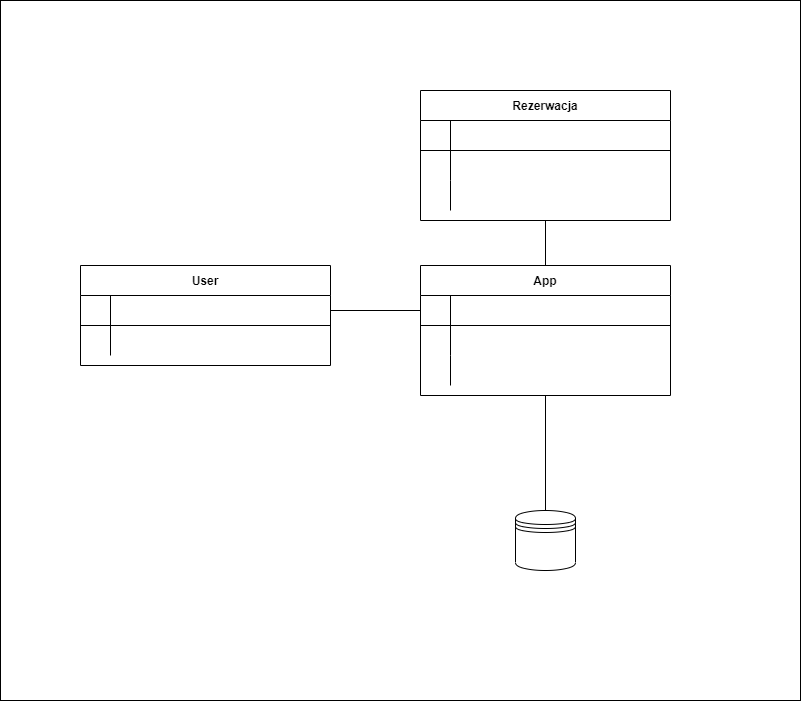

The diagram above was exported from draw.io. Its source (the exported page's mxGraphModel, read from the mxfile embedded in the PNG):
<mxGraphModel dx="1381" dy="764" grid="1" gridSize="10" guides="1" tooltips="1" connect="1" arrows="1" fold="1" page="1" pageScale="1" pageWidth="850" pageHeight="1100" math="0" shadow="0" extFonts="Permanent Marker^https://fonts.googleapis.com/css?family=Permanent+Marker">
  <root>
    <mxCell id="0" />
    <mxCell id="1" parent="0" />
    <mxCell id="CKtnH7q6dzbXmiS0pR6x-1" value="" style="rounded=0;whiteSpace=wrap;html=1;" vertex="1" parent="1">
      <mxGeometry x="20" y="30" width="800" height="700" as="geometry" />
    </mxCell>
    <mxCell id="C-vyLk0tnHw3VtMMgP7b-2" value="Rezerwacja" style="shape=table;startSize=30;container=1;collapsible=1;childLayout=tableLayout;fixedRows=1;rowLines=0;fontStyle=1;align=center;resizeLast=1;" parent="1" vertex="1">
      <mxGeometry x="440" y="120" width="250" height="130" as="geometry" />
    </mxCell>
    <mxCell id="C-vyLk0tnHw3VtMMgP7b-3" value="" style="shape=partialRectangle;collapsible=0;dropTarget=0;pointerEvents=0;fillColor=none;points=[[0,0.5],[1,0.5]];portConstraint=eastwest;top=0;left=0;right=0;bottom=1;" parent="C-vyLk0tnHw3VtMMgP7b-2" vertex="1">
      <mxGeometry y="30" width="250" height="30" as="geometry" />
    </mxCell>
    <mxCell id="C-vyLk0tnHw3VtMMgP7b-4" value="" style="shape=partialRectangle;overflow=hidden;connectable=0;fillColor=none;top=0;left=0;bottom=0;right=0;fontStyle=1;" parent="C-vyLk0tnHw3VtMMgP7b-3" vertex="1">
      <mxGeometry width="30" height="30" as="geometry">
        <mxRectangle width="30" height="30" as="alternateBounds" />
      </mxGeometry>
    </mxCell>
    <mxCell id="C-vyLk0tnHw3VtMMgP7b-5" value="" style="shape=partialRectangle;overflow=hidden;connectable=0;fillColor=none;top=0;left=0;bottom=0;right=0;align=left;spacingLeft=6;fontStyle=5;" parent="C-vyLk0tnHw3VtMMgP7b-3" vertex="1">
      <mxGeometry x="30" width="220" height="30" as="geometry">
        <mxRectangle width="220" height="30" as="alternateBounds" />
      </mxGeometry>
    </mxCell>
    <mxCell id="C-vyLk0tnHw3VtMMgP7b-6" value="" style="shape=partialRectangle;collapsible=0;dropTarget=0;pointerEvents=0;fillColor=none;points=[[0,0.5],[1,0.5]];portConstraint=eastwest;top=0;left=0;right=0;bottom=0;" parent="C-vyLk0tnHw3VtMMgP7b-2" vertex="1">
      <mxGeometry y="60" width="250" height="30" as="geometry" />
    </mxCell>
    <mxCell id="C-vyLk0tnHw3VtMMgP7b-7" value="" style="shape=partialRectangle;overflow=hidden;connectable=0;fillColor=none;top=0;left=0;bottom=0;right=0;" parent="C-vyLk0tnHw3VtMMgP7b-6" vertex="1">
      <mxGeometry width="30" height="30" as="geometry">
        <mxRectangle width="30" height="30" as="alternateBounds" />
      </mxGeometry>
    </mxCell>
    <mxCell id="C-vyLk0tnHw3VtMMgP7b-8" value="" style="shape=partialRectangle;overflow=hidden;connectable=0;fillColor=none;top=0;left=0;bottom=0;right=0;align=left;spacingLeft=6;" parent="C-vyLk0tnHw3VtMMgP7b-6" vertex="1">
      <mxGeometry x="30" width="220" height="30" as="geometry">
        <mxRectangle width="220" height="30" as="alternateBounds" />
      </mxGeometry>
    </mxCell>
    <mxCell id="C-vyLk0tnHw3VtMMgP7b-9" value="" style="shape=partialRectangle;collapsible=0;dropTarget=0;pointerEvents=0;fillColor=none;points=[[0,0.5],[1,0.5]];portConstraint=eastwest;top=0;left=0;right=0;bottom=0;" parent="C-vyLk0tnHw3VtMMgP7b-2" vertex="1">
      <mxGeometry y="90" width="250" height="30" as="geometry" />
    </mxCell>
    <mxCell id="C-vyLk0tnHw3VtMMgP7b-10" value="" style="shape=partialRectangle;overflow=hidden;connectable=0;fillColor=none;top=0;left=0;bottom=0;right=0;" parent="C-vyLk0tnHw3VtMMgP7b-9" vertex="1">
      <mxGeometry width="30" height="30" as="geometry">
        <mxRectangle width="30" height="30" as="alternateBounds" />
      </mxGeometry>
    </mxCell>
    <mxCell id="C-vyLk0tnHw3VtMMgP7b-11" value="" style="shape=partialRectangle;overflow=hidden;connectable=0;fillColor=none;top=0;left=0;bottom=0;right=0;align=left;spacingLeft=6;" parent="C-vyLk0tnHw3VtMMgP7b-9" vertex="1">
      <mxGeometry x="30" width="220" height="30" as="geometry">
        <mxRectangle width="220" height="30" as="alternateBounds" />
      </mxGeometry>
    </mxCell>
    <mxCell id="C-vyLk0tnHw3VtMMgP7b-13" value="App" style="shape=table;startSize=30;container=1;collapsible=1;childLayout=tableLayout;fixedRows=1;rowLines=0;fontStyle=1;align=center;resizeLast=1;" parent="1" vertex="1">
      <mxGeometry x="440" y="295" width="250" height="130" as="geometry" />
    </mxCell>
    <mxCell id="C-vyLk0tnHw3VtMMgP7b-14" value="" style="shape=partialRectangle;collapsible=0;dropTarget=0;pointerEvents=0;fillColor=none;points=[[0,0.5],[1,0.5]];portConstraint=eastwest;top=0;left=0;right=0;bottom=1;" parent="C-vyLk0tnHw3VtMMgP7b-13" vertex="1">
      <mxGeometry y="30" width="250" height="30" as="geometry" />
    </mxCell>
    <mxCell id="C-vyLk0tnHw3VtMMgP7b-15" value="" style="shape=partialRectangle;overflow=hidden;connectable=0;fillColor=none;top=0;left=0;bottom=0;right=0;fontStyle=1;" parent="C-vyLk0tnHw3VtMMgP7b-14" vertex="1">
      <mxGeometry width="30" height="30" as="geometry">
        <mxRectangle width="30" height="30" as="alternateBounds" />
      </mxGeometry>
    </mxCell>
    <mxCell id="C-vyLk0tnHw3VtMMgP7b-16" value="" style="shape=partialRectangle;overflow=hidden;connectable=0;fillColor=none;top=0;left=0;bottom=0;right=0;align=left;spacingLeft=6;fontStyle=5;" parent="C-vyLk0tnHw3VtMMgP7b-14" vertex="1">
      <mxGeometry x="30" width="220" height="30" as="geometry">
        <mxRectangle width="220" height="30" as="alternateBounds" />
      </mxGeometry>
    </mxCell>
    <mxCell id="C-vyLk0tnHw3VtMMgP7b-17" value="" style="shape=partialRectangle;collapsible=0;dropTarget=0;pointerEvents=0;fillColor=none;points=[[0,0.5],[1,0.5]];portConstraint=eastwest;top=0;left=0;right=0;bottom=0;" parent="C-vyLk0tnHw3VtMMgP7b-13" vertex="1">
      <mxGeometry y="60" width="250" height="30" as="geometry" />
    </mxCell>
    <mxCell id="C-vyLk0tnHw3VtMMgP7b-18" value="" style="shape=partialRectangle;overflow=hidden;connectable=0;fillColor=none;top=0;left=0;bottom=0;right=0;" parent="C-vyLk0tnHw3VtMMgP7b-17" vertex="1">
      <mxGeometry width="30" height="30" as="geometry">
        <mxRectangle width="30" height="30" as="alternateBounds" />
      </mxGeometry>
    </mxCell>
    <mxCell id="C-vyLk0tnHw3VtMMgP7b-19" value="" style="shape=partialRectangle;overflow=hidden;connectable=0;fillColor=none;top=0;left=0;bottom=0;right=0;align=left;spacingLeft=6;" parent="C-vyLk0tnHw3VtMMgP7b-17" vertex="1">
      <mxGeometry x="30" width="220" height="30" as="geometry">
        <mxRectangle width="220" height="30" as="alternateBounds" />
      </mxGeometry>
    </mxCell>
    <mxCell id="C-vyLk0tnHw3VtMMgP7b-20" value="" style="shape=partialRectangle;collapsible=0;dropTarget=0;pointerEvents=0;fillColor=none;points=[[0,0.5],[1,0.5]];portConstraint=eastwest;top=0;left=0;right=0;bottom=0;" parent="C-vyLk0tnHw3VtMMgP7b-13" vertex="1">
      <mxGeometry y="90" width="250" height="30" as="geometry" />
    </mxCell>
    <mxCell id="C-vyLk0tnHw3VtMMgP7b-21" value="" style="shape=partialRectangle;overflow=hidden;connectable=0;fillColor=none;top=0;left=0;bottom=0;right=0;" parent="C-vyLk0tnHw3VtMMgP7b-20" vertex="1">
      <mxGeometry width="30" height="30" as="geometry">
        <mxRectangle width="30" height="30" as="alternateBounds" />
      </mxGeometry>
    </mxCell>
    <mxCell id="C-vyLk0tnHw3VtMMgP7b-22" value="" style="shape=partialRectangle;overflow=hidden;connectable=0;fillColor=none;top=0;left=0;bottom=0;right=0;align=left;spacingLeft=6;" parent="C-vyLk0tnHw3VtMMgP7b-20" vertex="1">
      <mxGeometry x="30" width="220" height="30" as="geometry">
        <mxRectangle width="220" height="30" as="alternateBounds" />
      </mxGeometry>
    </mxCell>
    <mxCell id="C-vyLk0tnHw3VtMMgP7b-23" value="User" style="shape=table;startSize=30;container=1;collapsible=1;childLayout=tableLayout;fixedRows=1;rowLines=0;fontStyle=1;align=center;resizeLast=1;" parent="1" vertex="1">
      <mxGeometry x="100" y="295" width="250" height="100" as="geometry" />
    </mxCell>
    <mxCell id="C-vyLk0tnHw3VtMMgP7b-24" value="" style="shape=partialRectangle;collapsible=0;dropTarget=0;pointerEvents=0;fillColor=none;points=[[0,0.5],[1,0.5]];portConstraint=eastwest;top=0;left=0;right=0;bottom=1;" parent="C-vyLk0tnHw3VtMMgP7b-23" vertex="1">
      <mxGeometry y="30" width="250" height="30" as="geometry" />
    </mxCell>
    <mxCell id="C-vyLk0tnHw3VtMMgP7b-25" value="" style="shape=partialRectangle;overflow=hidden;connectable=0;fillColor=none;top=0;left=0;bottom=0;right=0;fontStyle=1;" parent="C-vyLk0tnHw3VtMMgP7b-24" vertex="1">
      <mxGeometry width="30" height="30" as="geometry">
        <mxRectangle width="30" height="30" as="alternateBounds" />
      </mxGeometry>
    </mxCell>
    <mxCell id="C-vyLk0tnHw3VtMMgP7b-26" value="" style="shape=partialRectangle;overflow=hidden;connectable=0;fillColor=none;top=0;left=0;bottom=0;right=0;align=left;spacingLeft=6;fontStyle=5;" parent="C-vyLk0tnHw3VtMMgP7b-24" vertex="1">
      <mxGeometry x="30" width="220" height="30" as="geometry">
        <mxRectangle width="220" height="30" as="alternateBounds" />
      </mxGeometry>
    </mxCell>
    <mxCell id="C-vyLk0tnHw3VtMMgP7b-27" value="" style="shape=partialRectangle;collapsible=0;dropTarget=0;pointerEvents=0;fillColor=none;points=[[0,0.5],[1,0.5]];portConstraint=eastwest;top=0;left=0;right=0;bottom=0;" parent="C-vyLk0tnHw3VtMMgP7b-23" vertex="1">
      <mxGeometry y="60" width="250" height="30" as="geometry" />
    </mxCell>
    <mxCell id="C-vyLk0tnHw3VtMMgP7b-28" value="" style="shape=partialRectangle;overflow=hidden;connectable=0;fillColor=none;top=0;left=0;bottom=0;right=0;" parent="C-vyLk0tnHw3VtMMgP7b-27" vertex="1">
      <mxGeometry width="30" height="30" as="geometry">
        <mxRectangle width="30" height="30" as="alternateBounds" />
      </mxGeometry>
    </mxCell>
    <mxCell id="C-vyLk0tnHw3VtMMgP7b-29" value="" style="shape=partialRectangle;overflow=hidden;connectable=0;fillColor=none;top=0;left=0;bottom=0;right=0;align=left;spacingLeft=6;" parent="C-vyLk0tnHw3VtMMgP7b-27" vertex="1">
      <mxGeometry x="30" width="220" height="30" as="geometry">
        <mxRectangle width="220" height="30" as="alternateBounds" />
      </mxGeometry>
    </mxCell>
    <mxCell id="CKtnH7q6dzbXmiS0pR6x-2" value="" style="endArrow=none;html=1;rounded=0;" edge="1" parent="1" source="C-vyLk0tnHw3VtMMgP7b-24" target="C-vyLk0tnHw3VtMMgP7b-14">
      <mxGeometry width="50" height="50" relative="1" as="geometry">
        <mxPoint x="400" y="320" as="sourcePoint" />
        <mxPoint x="450" y="270" as="targetPoint" />
        <Array as="points" />
      </mxGeometry>
    </mxCell>
    <mxCell id="CKtnH7q6dzbXmiS0pR6x-3" value="" style="endArrow=none;html=1;rounded=0;entryX=0.5;entryY=1;entryDx=0;entryDy=0;exitX=0.5;exitY=0;exitDx=0;exitDy=0;" edge="1" parent="1" source="C-vyLk0tnHw3VtMMgP7b-13" target="C-vyLk0tnHw3VtMMgP7b-2">
      <mxGeometry width="50" height="50" relative="1" as="geometry">
        <mxPoint x="400" y="320" as="sourcePoint" />
        <mxPoint x="450" y="270" as="targetPoint" />
      </mxGeometry>
    </mxCell>
    <mxCell id="CKtnH7q6dzbXmiS0pR6x-4" value="" style="shape=datastore;whiteSpace=wrap;html=1;" vertex="1" parent="1">
      <mxGeometry x="535" y="540" width="60" height="60" as="geometry" />
    </mxCell>
    <mxCell id="CKtnH7q6dzbXmiS0pR6x-5" value="" style="endArrow=none;html=1;rounded=0;entryX=0.5;entryY=1;entryDx=0;entryDy=0;exitX=0.5;exitY=0;exitDx=0;exitDy=0;" edge="1" parent="1" source="CKtnH7q6dzbXmiS0pR6x-4" target="C-vyLk0tnHw3VtMMgP7b-13">
      <mxGeometry width="50" height="50" relative="1" as="geometry">
        <mxPoint x="400" y="320" as="sourcePoint" />
        <mxPoint x="450" y="270" as="targetPoint" />
      </mxGeometry>
    </mxCell>
  </root>
</mxGraphModel>